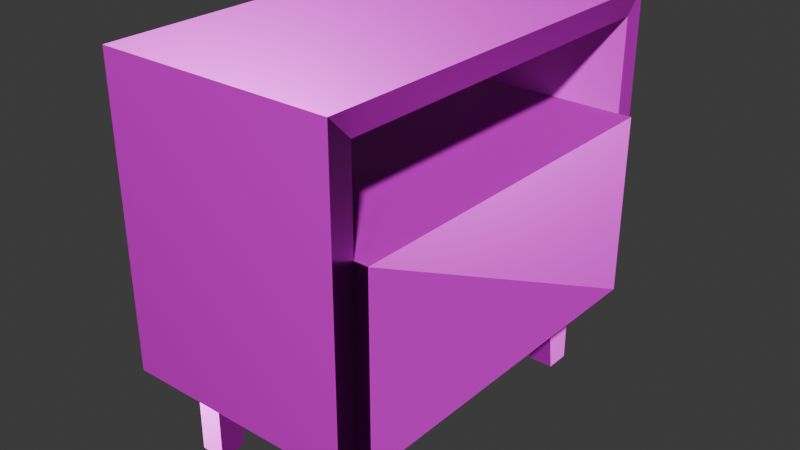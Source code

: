 # Source: nightstand.blend  (saved by Blender 4.2.66; exported with 4.5.12 LTS)
import bpy
from mathutils import Matrix  # noqa: F401  (used for matrix-valued properties, if any)

bpy.ops.wm.read_factory_settings(use_empty=True)
scene = bpy.context.scene
scene.name = 'Scene'

# ---- collections
col_collection = bpy.data.collections.new('Collection'); scene.collection.children.link(col_collection)

# ---- images (referenced by path relative to the original .blend; pixels are not part of the script)
import os
ASSET_DIR = os.environ.get("B2B_ASSET_DIR", "")  # directory of the original .blend (textures are referenced by path, not embedded)
HERE = os.path.dirname(os.path.abspath(__file__))  # packed textures are extracted next to this script under _unpacked/

def load_image(name, relpath, width, height, colorspace="sRGB"):
    """Load a texture the original file referenced (path relative to the .blend, or extracted next to this script)."""
    p = next((c for c in (os.path.join(HERE, relpath), os.path.join(ASSET_DIR, relpath)) if relpath and os.path.exists(c)), "")
    if p:
        img = bpy.data.images.load(p, check_existing=True)
        img.name = name
    else:  # same state as the original file: an image datablock whose file is absent (Cycles renders it pink)
        img = bpy.data.images.new(name, width, height)
        img.source = "FILE"
        img.filepath = "//" + (relpath or name)
    img.colorspace_settings.name = colorspace
    return img
img_defaultmaterial_height_png_001 = load_image('DefaultMaterial_Height.png.001', 'DefaultMaterial_Height.png', 1024, 1024, 'Non-Color')
img_defaultmaterial_base_color_png_001 = load_image('DefaultMaterial_Base_color.png.001', 'DefaultMaterial_Base_color.png', 1024, 1024, 'sRGB')
img_defaultmaterial_metallic_png_001 = load_image('DefaultMaterial_Metallic.png.001', 'DefaultMaterial_Metallic.png', 1024, 1024, 'Non-Color')
img_defaultmaterial_roughness_png_001 = load_image('DefaultMaterial_Roughness.png.001', 'DefaultMaterial_Roughness.png', 1024, 1024, 'Non-Color')
img_defaultmaterial_normal_png_001 = load_image('DefaultMaterial_Normal.png.001', 'DefaultMaterial_Normal.png', 1024, 1024, 'Non-Color')
img_defaultmaterial_mixed_ao_png_001 = load_image('DefaultMaterial_Mixed_AO.png.001', 'DefaultMaterial_Mixed_AO.png', 1024, 1024, 'Non-Color')

# ---- materials (node trees are filled in below, after node groups)
mat_x = bpy.data.materials.new('Материал')

# ---- material node trees
mat_x.use_nodes = True; mat_x.node_tree.nodes.clear()
_N = mat_x.node_tree.nodes; _L = mat_x.node_tree.links
n0 = _N.new('ShaderNodeBsdfPrincipled'); n0.name = 'Принципиальный BSDF'; n0.location = (10, 300)
n1 = _N.new('ShaderNodeOutputMaterial'); n1.name = 'Вывод материала'; n1.location = (300, 300)
n2 = _N.new('ShaderNodeTexImage'); n2.name = 'Изображение-текстура'; n2.location = (84, -1160)
n2.label = 'Displacement'
n2.image = img_defaultmaterial_height_png_001
n3 = _N.new('ShaderNodeDisplacement'); n3.name = 'Смещения'; n3.location = (110, -400)
n3.inputs[2].default_value = 1.0
n4 = _N.new('ShaderNodeTexImage'); n4.name = 'Изображение-текстура.001'; n4.location = (84, -320)
n4.label = 'Base Color'
n4.image = img_defaultmaterial_base_color_png_001
n5 = _N.new('ShaderNodeTexImage'); n5.name = 'Изображение-текстура.002'; n5.location = (84, -600)
n5.label = 'Metallic'
n5.image = img_defaultmaterial_metallic_png_001
n6 = _N.new('ShaderNodeTexImage'); n6.name = 'Изображение-текстура.003'; n6.location = (84, -880)
n6.label = 'Roughness'
n6.image = img_defaultmaterial_roughness_png_001
n7 = _N.new('ShaderNodeTexImage'); n7.name = 'Изображение-текстура.004'; n7.location = (84, -1440)
n7.label = 'Normal'
n7.image = img_defaultmaterial_normal_png_001
n8 = _N.new('ShaderNodeNormalMap'); n8.name = 'Карта нормалей'; n8.location = (-240, -900)
n9 = _N.new('ShaderNodeTexImage'); n9.name = 'Изображение-текстура.005'; n9.location = (84, -40)
n9.label = 'Ambient Occlusion'
n9.image = img_defaultmaterial_mixed_ao_png_001
n10 = _N.new('ShaderNodeMapping'); n10.name = 'Отображение'; n10.location = (230, -40)
n11 = _N.new('NodeReroute'); n11.name = 'Перенаправление'; n11.location = (34, -831)
n11.width = 16
n11.socket_idname = 'NodeSocketVector'
n12 = _N.new('ShaderNodeTexCoord'); n12.name = 'Текстурные координаты'; n12.location = (30, -40)
n13 = _N.new('NodeFrame'); n13.name = 'Кадр'; n13.location = (-1270, 340)
n13.label = 'Mapping'
n13.width = 400
n14 = _N.new('NodeFrame'); n14.name = 'Кадр.001'; n14.location = (-624, 540)
n14.label = 'Textures'
n14.width = 354
n2.parent = n14
n4.parent = n14
n5.parent = n14
n6.parent = n14
n7.parent = n14
n9.parent = n14
n10.parent = n13
n11.parent = n14
n12.parent = n13
_L.new(n0.outputs[0], n1.inputs[0])
_L.new(n2.outputs[0], n3.inputs[0])
_L.new(n3.outputs[0], n1.inputs[2])
_L.new(n4.outputs[0], n0.inputs[0])
_L.new(n5.outputs[0], n0.inputs[1])
_L.new(n6.outputs[0], n0.inputs[2])
_L.new(n7.outputs[0], n8.inputs[1])
_L.new(n8.outputs[0], n0.inputs[5])
_L.new(n11.outputs[0], n9.inputs[0])
_L.new(n11.outputs[0], n4.inputs[0])
_L.new(n11.outputs[0], n5.inputs[0])
_L.new(n11.outputs[0], n6.inputs[0])
_L.new(n11.outputs[0], n2.inputs[0])
_L.new(n11.outputs[0], n7.inputs[0])
_L.new(n10.outputs[0], n11.inputs[0])
_L.new(n12.outputs[2], n10.inputs[0])
n1.is_active_output = True

# ---- world
world_world = bpy.data.worlds.new('World'); scene.world = world_world
world_world.use_nodes = True; world_world.node_tree.nodes.clear()
_N = world_world.node_tree.nodes; _L = world_world.node_tree.links
n0 = _N.new('ShaderNodeOutputWorld'); n0.name = 'World Output'; n0.location = (300, 300)
n1 = _N.new('ShaderNodeBackground'); n1.name = 'Background'; n1.location = (10, 300)
n1.inputs[0].default_value = (0.05088, 0.05088, 0.05088, 1.0)
_L.new(n1.outputs[0], n0.inputs[0])
n0.is_active_output = True
world_world.color = (0.05088, 0.05088, 0.05088)
world_world.sun_shadow_jitter_overblur = 0.0

# ---- meshes
me_nightstand = bpy.data.meshes.new('nightstand')
me_nightstand.from_pydata([(-0.9436, 1.659, 1.229), (-0.9436, 1.659, 3.633), (0.9436, 1.48, 1.408), (0.9436, 1.48, 3.454), (-0.9436, -1.659, 1.229), (-0.9436, -1.659, 3.633), (0.9436, -1.48, 1.408), (0.9436, -1.48, 3.454), (0.9436, 1.659, 3.633), (0.9436, 1.659, 1.229), (0.9436, -1.659, 1.229), (0.9436, -1.659, 3.633), (-0.9374, 1.48, 3.454), (-0.9374, 1.48, 1.408), (-0.9374, -1.48, 1.408), (-0.9374, -1.48, 3.454), (-0.7083, 1.383, 1.008), (-0.7083, 1.383, 1.288), (0.7083, 1.383, 1.008), (0.7083, 1.383, 1.288), (-0.7083, -1.383, 1.008), (-0.7083, -1.383, 1.288), (0.7083, -1.383, 1.008), (0.7083, -1.383, 1.288), (0.4991, 1.38, 0.4899), (0.4991, 1.38, 1.052), (0.7027, 1.38, 0.4899), (0.7027, 1.38, 1.052), (0.4991, 1.176, 0.4899), (0.4991, 1.102, 1.052), (0.7027, 1.176, 0.4899), (0.7027, 1.102, 1.052), (0.4991, -1.38, 0.4899), (0.4991, -1.38, 1.052), (0.7027, -1.38, 0.4899), (0.7027, -1.38, 1.052), (0.4991, -1.176, 0.4899), (0.4991, -1.102, 1.052), (0.7027, -1.176, 0.4899), (0.7027, -1.102, 1.052), (-0.4991, 1.38, 0.4899), (-0.4991, 1.38, 1.052), (-0.7027, 1.38, 0.4899), (-0.7027, 1.38, 1.052), (-0.4991, 1.176, 0.4899), (-0.4991, 1.102, 1.052), (-0.7027, 1.176, 0.4899), (-0.7027, 1.102, 1.052), (-0.4991, -1.38, 0.4899), (-0.4991, -1.38, 1.052), (-0.7027, -1.38, 0.4899), (-0.7027, -1.38, 1.052), (-0.4991, -1.176, 0.4899), (-0.4991, -1.102, 1.052), (-0.7027, -1.176, 0.4899), (-0.7027, -1.102, 1.052), (-0.9495, 1.48, 1.229), (-0.9495, 1.48, 2.707), (1.051, 1.48, 1.229), (1.051, 1.48, 2.707), (-0.9495, -1.48, 1.229), (-0.9495, -1.48, 2.707), (1.051, -1.48, 1.229), (1.051, -1.48, 2.707)], [], [(0, 1, 8, 9), (7, 6, 14, 15), (10, 11, 5, 4), (5, 1, 12, 15), (9, 10, 4, 0), (11, 8, 1, 5), (3, 2, 9, 8), (2, 6, 10, 9), (7, 3, 8, 11), (6, 7, 11, 10), (6, 2, 13, 14), (3, 7, 15, 12), (2, 3, 12, 13), (4, 5, 15, 14), (0, 13, 12, 1), (0, 4, 14, 13), (16, 17, 19, 18), (18, 19, 23, 22), (22, 23, 21, 20), (20, 21, 17, 16), (18, 22, 20, 16), (23, 19, 17, 21), (24, 25, 27, 26), (26, 27, 31, 30), (30, 31, 29, 28), (28, 29, 25, 24), (26, 30, 28, 24), (31, 27, 25, 29), (32, 34, 35, 33), (34, 38, 39, 35), (38, 36, 37, 39), (36, 32, 33, 37), (34, 32, 36, 38), (39, 37, 33, 35), (40, 42, 43, 41), (42, 46, 47, 43), (46, 44, 45, 47), (44, 40, 41, 45), (42, 40, 44, 46), (47, 45, 41, 43), (48, 49, 51, 50), (50, 51, 55, 54), (54, 55, 53, 52), (52, 53, 49, 48), (50, 54, 52, 48), (55, 51, 49, 53), (56, 57, 59, 58), (58, 59, 63, 62), (62, 63, 61, 60), (60, 61, 57, 56), (58, 62, 60, 56), (63, 59, 57, 61)])
_uv = me_nightstand.uv_layers.new(name='UVКарта')
_uv.uv.foreach_set('vector', [0.003376, 0.1901, 0.1267, 0.003613, 0.2663, 0.1273, 0.1495, 0.2217, 0.324, 0.9967, 0.1814, 0.9967, 0.1814, 0.8577, 0.324, 0.8577, 0.1468, 0.386, 0.2663, 0.4894, 0.1512, 0.5865, 0.03444, 0.4482, 0.9679, 0.2545, 0.9679, 0.4857, 0.9554, 0.4733, 0.9554, 0.2669, 0.1495, 0.2217, 0.1468, 0.386, 0.03444, 0.4482, 0.003376, 0.1901, 0.9356, 0.02598, 0.9356, 0.2573, 0.7962, 0.2573, 0.7962, 0.02598, 0.2638, 0.1483, 0.1592, 0.2267, 0.1495, 0.2217, 0.2663, 0.1273, 0.1592, 0.2267, 0.1589, 0.3808, 0.1468, 0.386, 0.1495, 0.2217, 0.9481, 0.03845, 0.9481, 0.2448, 0.9356, 0.2573, 0.9356, 0.02598, 0.1589, 0.3808, 0.2647, 0.4675, 0.2663, 0.4894, 0.1468, 0.386, 0.8345, 0.7018, 0.8345, 0.4954, 0.9734, 0.4954, 0.9734, 0.7018, 0.8165, 0.4733, 0.8165, 0.2669, 0.9554, 0.2669, 0.9554, 0.4733, 0.01584, 0.8453, 0.1584, 0.8453, 0.1584, 0.9842, 0.01584, 0.9842, 0.1689, 0.8453, 0.3364, 0.8453, 0.324, 0.8577, 0.1814, 0.8577, 0.003373, 0.9967, 0.01584, 0.9842, 0.1584, 0.9842, 0.1709, 0.9967, 0.9859, 0.4829, 0.9859, 0.7142, 0.9734, 0.7018, 0.9734, 0.4954, 0.725, 0.3656, 0.725, 0.5337, 0.5912, 0.4994, 0.5569, 0.3656, 0.5569, 0.3656, 0.5912, 0.4994, 0.5348, 0.5558, 0.3905, 0.477, 0.3905, 0.477, 0.5348, 0.5558, 0.6136, 0.7002, 0.3656, 0.725, 0.1612, 0.5965, 0.3184, 0.5965, 0.3184, 0.7538, 0.1612, 0.7538, 0.003888, 0.7538, 0.003888, 0.5965, 0.1612, 0.5965, 0.1612, 0.7538, 0.5348, 0.5558, 0.5912, 0.4994, 0.725, 0.5337, 0.6136, 0.7002, 0.7644, 0.3182, 0.7672, 0.00352, 0.7898, 0.003723, 0.787, 0.3184, 0.7186, 0.3184, 0.713, 0.00376, 0.7288, 0.003479, 0.7302, 0.3182, 0.7302, 0.3182, 0.7288, 0.003479, 0.7514, 0.003379, 0.7528, 0.3181, 0.7528, 0.3181, 0.7514, 0.003379, 0.7672, 0.00352, 0.7644, 0.3182, 0.004621, 0.07095, 0.01619, 0.07095, 0.01619, 0.09355, 0.004621, 0.09355, 0.004003, 0.006188, 0.01979, 0.006188, 0.01979, 0.02879, 0.004003, 0.02879, 0.6834, 0.003581, 0.706, 0.003379, 0.7088, 0.3181, 0.6862, 0.3183, 0.6377, 0.003379, 0.6492, 0.003585, 0.6479, 0.3183, 0.6321, 0.3181, 0.6492, 0.003585, 0.6718, 0.003685, 0.6704, 0.3184, 0.6479, 0.3183, 0.6718, 0.003685, 0.6834, 0.003581, 0.6862, 0.3183, 0.6704, 0.3184, 0.02958, 0.06039, 0.05217, 0.06039, 0.05217, 0.07196, 0.02958, 0.07196, 0.04498, 0.02418, 0.04498, 0.04678, 0.02919, 0.04678, 0.02919, 0.02418, 0.7842, 0.3292, 0.8068, 0.329, 0.8096, 0.6437, 0.787, 0.6439, 0.7384, 0.329, 0.75, 0.3292, 0.7486, 0.644, 0.7328, 0.6437, 0.75, 0.3292, 0.7726, 0.3293, 0.7712, 0.6441, 0.7486, 0.644, 0.7726, 0.3293, 0.7842, 0.3292, 0.787, 0.6439, 0.7712, 0.6441, 0.04678, 0.09355, 0.02418, 0.09355, 0.02418, 0.08198, 0.04678, 0.08198, 0.05258, 0.04857, 0.05258, 0.02598, 0.06836, 0.02598, 0.06836, 0.04857, 0.1547, 0.8129, 0.4694, 0.8158, 0.4692, 0.8384, 0.1545, 0.8355, 0.1545, 0.7672, 0.4692, 0.7616, 0.4695, 0.7774, 0.1547, 0.7788, 0.1547, 0.7788, 0.4695, 0.7774, 0.4696, 0.8, 0.1548, 0.8014, 0.1548, 0.8014, 0.4696, 0.8, 0.4694, 0.8158, 0.1547, 0.8129, 0.08995, 0.02699, 0.07838, 0.02699, 0.07838, 0.004389, 0.08995, 0.004389, 0.01979, 0.06117, 0.004003, 0.06117, 0.004003, 0.03857, 0.01979, 0.03857, 0.1955, 0.4018, 0.2269, 0.2456, 0.3917, 0.3073, 0.407, 0.4444, 0.407, 0.4444, 0.3917, 0.3073, 0.4739, 0.2374, 0.6225, 0.3194, 0.6225, 0.3194, 0.4739, 0.2374, 0.3839, 0.04626, 0.6225, 0.003362, 0.7602, 0.7126, 0.9103, 0.7126, 0.9103, 0.9157, 0.7602, 0.9157, 0.5571, 0.9157, 0.5571, 0.7126, 0.7602, 0.7126, 0.7602, 0.9157, 0.4739, 0.2374, 0.3917, 0.3073, 0.2269, 0.2456, 0.3839, 0.04626])
me_nightstand.materials.append(mat_x)
me_nightstand.update()

# ---- objects
ob_nightstand = bpy.data.objects.new('nightstand', me_nightstand)

# ---- transforms, parenting, visibility, modifiers, constraints
ob_nightstand.location = (0.01612, 0.01299, -0.4877)

# ---- collection membership
col_collection.objects.link(ob_nightstand)

# ---- scene / render settings (as saved in the file)
scene.frame_start = 1; scene.frame_end = 250; scene.frame_set(1)
scene.render.engine = 'BLENDER_EEVEE_NEXT'
bpy.context.view_layer.update()

# ---- added for rendering (the .blend has no active camera and no usable light): camera, sun
cam_auto = bpy.data.cameras.new('AutoCamera')
cam_auto.lens = 50.0
cam_auto.sensor_width = 36.0
cam_auto.clip_end = 1000.0
ob_auto_camera = bpy.data.objects.new('AutoCamera', cam_auto)
scene.collection.objects.link(ob_auto_camera)
ob_auto_camera.location = (4.68266, -5.52622, 5.26655)
ob_auto_camera.rotation_euler = (1.09748, -7.21219e-08, 0.694738)
scene.camera = ob_auto_camera
light_auto_sun = bpy.data.lights.new('AutoSun', 'SUN')
light_auto_sun.energy = 3.0
light_auto_sun.angle = 0.0523599
ob_auto_sun = bpy.data.objects.new('AutoSun', light_auto_sun)
scene.collection.objects.link(ob_auto_sun)
ob_auto_sun.rotation_euler = (0.872665, 0.174533, 0.523599)
bpy.context.view_layer.update()
